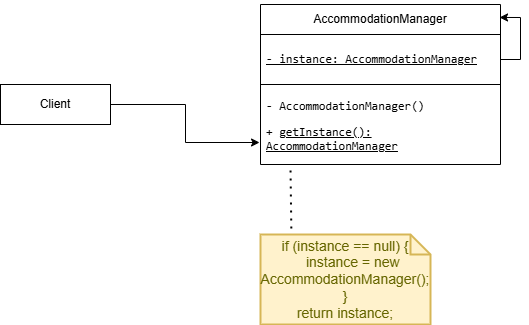

The diagram above was exported from draw.io. Its source (the exported page's mxGraphModel, read from the mxfile embedded in the PNG):
<mxGraphModel dx="872" dy="431" grid="1" gridSize="10" guides="1" tooltips="1" connect="1" arrows="1" fold="1" page="1" pageScale="1" pageWidth="1169" pageHeight="1654" math="0" shadow="0">
  <root>
    <mxCell id="0" />
    <mxCell id="1" parent="0" />
    <mxCell id="_pMe0NIO9a5sDcMhI9YW-1" value="&lt;p data-pm-slice=&quot;1 1 [&amp;quot;list&amp;quot;,{&amp;quot;spread&amp;quot;:false,&amp;quot;start&amp;quot;:562,&amp;quot;end&amp;quot;:914},&amp;quot;regular_list_item&amp;quot;,{&amp;quot;start&amp;quot;:562,&amp;quot;end&amp;quot;:600}]&quot;&gt;AccommodationManager&lt;/p&gt;" style="swimlane;fontStyle=0;childLayout=stackLayout;horizontal=1;startSize=30;horizontalStack=0;resizeParent=1;resizeParentMax=0;resizeLast=0;collapsible=1;marginBottom=0;whiteSpace=wrap;html=1;strokeColor=default;" vertex="1" parent="1">
      <mxGeometry x="380" y="90" width="240" height="160" as="geometry">
        <mxRectangle x="380" y="170" width="60" height="30" as="alternateBounds" />
      </mxGeometry>
    </mxCell>
    <mxCell id="_pMe0NIO9a5sDcMhI9YW-2" value="&lt;p data-pm-slice=&quot;1 1 [&amp;quot;list&amp;quot;,{&amp;quot;spread&amp;quot;:false,&amp;quot;start&amp;quot;:562,&amp;quot;end&amp;quot;:914},&amp;quot;regular_list_item&amp;quot;,{&amp;quot;start&amp;quot;:601,&amp;quot;end&amp;quot;:686},&amp;quot;list&amp;quot;,{&amp;quot;spread&amp;quot;:false,&amp;quot;start&amp;quot;:621,&amp;quot;end&amp;quot;:686},&amp;quot;regular_list_item&amp;quot;,{&amp;quot;start&amp;quot;:621,&amp;quot;end&amp;quot;:686}]&quot;&gt;&lt;code&gt;- instance: AccommodationManager&lt;/code&gt;&lt;/p&gt;" style="text;strokeColor=default;fillColor=none;align=left;verticalAlign=middle;spacingLeft=4;spacingRight=4;overflow=hidden;points=[[0,0.5],[1,0.5]];portConstraint=eastwest;rotatable=0;whiteSpace=wrap;html=1;fontStyle=4" vertex="1" parent="_pMe0NIO9a5sDcMhI9YW-1">
      <mxGeometry y="30" width="240" height="50" as="geometry" />
    </mxCell>
    <mxCell id="_pMe0NIO9a5sDcMhI9YW-3" value="&lt;p data-pm-slice=&quot;1 1 [&amp;quot;list&amp;quot;,{&amp;quot;spread&amp;quot;:false,&amp;quot;start&amp;quot;:562,&amp;quot;end&amp;quot;:914},&amp;quot;regular_list_item&amp;quot;,{&amp;quot;start&amp;quot;:687,&amp;quot;end&amp;quot;:849},&amp;quot;list&amp;quot;,{&amp;quot;spread&amp;quot;:false,&amp;quot;start&amp;quot;:704,&amp;quot;end&amp;quot;:849},&amp;quot;regular_list_item&amp;quot;,{&amp;quot;start&amp;quot;:704,&amp;quot;end&amp;quot;:770}]&quot;&gt;&lt;code&gt;- AccommodationManager()&lt;/code&gt;&lt;/p&gt;&lt;p data-pm-slice=&quot;1 1 [&amp;quot;list&amp;quot;,{&amp;quot;spread&amp;quot;:false,&amp;quot;start&amp;quot;:562,&amp;quot;end&amp;quot;:914},&amp;quot;regular_list_item&amp;quot;,{&amp;quot;start&amp;quot;:687,&amp;quot;end&amp;quot;:849},&amp;quot;list&amp;quot;,{&amp;quot;spread&amp;quot;:false,&amp;quot;start&amp;quot;:704,&amp;quot;end&amp;quot;:849},&amp;quot;regular_list_item&amp;quot;,{&amp;quot;start&amp;quot;:704,&amp;quot;end&amp;quot;:770}]&quot;&gt;&lt;code&gt;&lt;/code&gt;&lt;/p&gt;&lt;p data-pm-slice=&quot;1 1 [&amp;quot;list&amp;quot;,{&amp;quot;spread&amp;quot;:false,&amp;quot;start&amp;quot;:562,&amp;quot;end&amp;quot;:914},&amp;quot;regular_list_item&amp;quot;,{&amp;quot;start&amp;quot;:687,&amp;quot;end&amp;quot;:849},&amp;quot;list&amp;quot;,{&amp;quot;spread&amp;quot;:false,&amp;quot;start&amp;quot;:704,&amp;quot;end&amp;quot;:849},&amp;quot;regular_list_item&amp;quot;,{&amp;quot;start&amp;quot;:773,&amp;quot;end&amp;quot;:849}]&quot;&gt;&lt;code&gt;+ &lt;u&gt;getInstance(): AccommodationManager&lt;/u&gt;&lt;/code&gt;&lt;/p&gt;" style="text;strokeColor=none;fillColor=none;align=left;verticalAlign=middle;spacingLeft=4;spacingRight=4;overflow=hidden;points=[[0,0.5],[1,0.5]];portConstraint=eastwest;rotatable=0;whiteSpace=wrap;html=1;strokeWidth=14;fontStyle=0" vertex="1" parent="_pMe0NIO9a5sDcMhI9YW-1">
      <mxGeometry y="80" width="240" height="80" as="geometry" />
    </mxCell>
    <mxCell id="_pMe0NIO9a5sDcMhI9YW-8" style="edgeStyle=orthogonalEdgeStyle;rounded=0;orthogonalLoop=1;jettySize=auto;html=1;exitX=1;exitY=0.5;exitDx=0;exitDy=0;entryX=0.996;entryY=0.081;entryDx=0;entryDy=0;entryPerimeter=0;fontFamily=Helvetica;fontSize=12;fontColor=default;fontStyle=0;horizontal=1;" edge="1" parent="_pMe0NIO9a5sDcMhI9YW-1" source="_pMe0NIO9a5sDcMhI9YW-2" target="_pMe0NIO9a5sDcMhI9YW-1">
      <mxGeometry relative="1" as="geometry" />
    </mxCell>
    <mxCell id="_pMe0NIO9a5sDcMhI9YW-6" value="Client" style="rounded=0;whiteSpace=wrap;html=1;strokeColor=default;align=center;verticalAlign=middle;fontFamily=Helvetica;fontSize=12;fontColor=default;fontStyle=0;horizontal=1;fillColor=default;" vertex="1" parent="1">
      <mxGeometry x="120" y="170" width="110" height="40" as="geometry" />
    </mxCell>
    <mxCell id="_pMe0NIO9a5sDcMhI9YW-7" style="edgeStyle=orthogonalEdgeStyle;rounded=0;orthogonalLoop=1;jettySize=auto;html=1;entryX=-0.004;entryY=0.725;entryDx=0;entryDy=0;entryPerimeter=0;fontFamily=Helvetica;fontSize=12;fontColor=default;fontStyle=0;horizontal=1;" edge="1" parent="1" source="_pMe0NIO9a5sDcMhI9YW-6" target="_pMe0NIO9a5sDcMhI9YW-3">
      <mxGeometry relative="1" as="geometry" />
    </mxCell>
    <mxCell id="_pMe0NIO9a5sDcMhI9YW-9" value="" style="endArrow=none;dashed=1;html=1;dashPattern=1 3;strokeWidth=2;rounded=0;fontFamily=Helvetica;fontSize=12;fontColor=default;fontStyle=0;horizontal=1;exitX=0.182;exitY=0.022;exitDx=0;exitDy=0;exitPerimeter=0;entryX=0.125;entryY=1.038;entryDx=0;entryDy=0;entryPerimeter=0;" edge="1" parent="1" source="_pMe0NIO9a5sDcMhI9YW-11" target="_pMe0NIO9a5sDcMhI9YW-3">
      <mxGeometry width="50" height="50" relative="1" as="geometry">
        <mxPoint x="396.4100000000001" y="320" as="sourcePoint" />
        <mxPoint x="411" y="270" as="targetPoint" />
      </mxGeometry>
    </mxCell>
    <mxCell id="_pMe0NIO9a5sDcMhI9YW-11" value="&lt;div&gt;if (instance == null) {&lt;/div&gt;&lt;div&gt;&amp;nbsp; &amp;nbsp; instance = new AccommodationManager();&lt;/div&gt;&lt;div&gt;}&lt;/div&gt;&lt;div&gt;return instance;&lt;/div&gt;" style="shape=note;strokeWidth=2;fontSize=14;size=20;whiteSpace=wrap;html=1;fillColor=#fff2cc;strokeColor=#d6b656;fontColor=#666600;align=center;verticalAlign=middle;fontFamily=Helvetica;fontStyle=0;horizontal=1;" vertex="1" parent="1">
      <mxGeometry x="380" y="320" width="170" height="90" as="geometry" />
    </mxCell>
  </root>
</mxGraphModel>